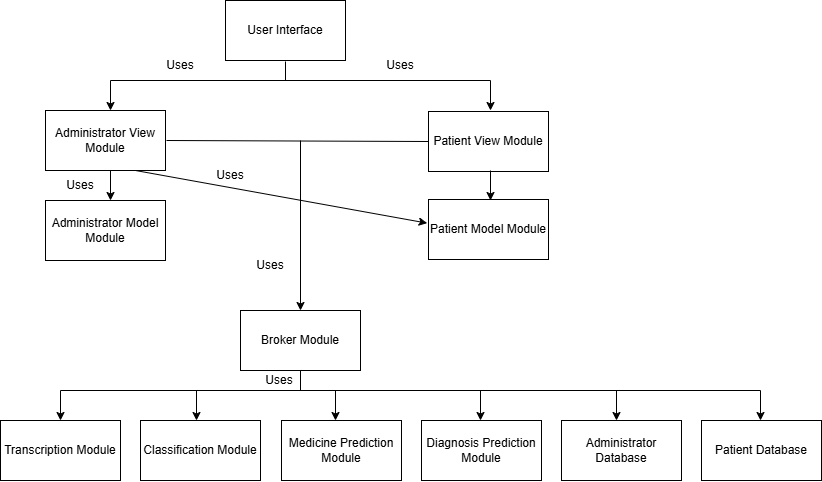

The diagram above was exported from draw.io. Its source (the exported page's mxGraphModel, read from the mxfile embedded in the PNG):
<mxGraphModel dx="934" dy="525" grid="1" gridSize="10" guides="1" tooltips="1" connect="1" arrows="1" fold="1" page="1" pageScale="1" pageWidth="850" pageHeight="1100" math="0" shadow="0">
  <root>
    <mxCell id="0" />
    <mxCell id="1" parent="0" />
    <mxCell id="JXNUJr7aFGswl0jjh_9P-1" value="User Interface" style="rounded=0;whiteSpace=wrap;html=1;" parent="1" vertex="1">
      <mxGeometry x="355" y="30" width="120" height="60" as="geometry" />
    </mxCell>
    <mxCell id="JXNUJr7aFGswl0jjh_9P-2" value="Administrator View Module" style="rounded=0;whiteSpace=wrap;html=1;" parent="1" vertex="1">
      <mxGeometry x="175" y="140" width="120" height="60" as="geometry" />
    </mxCell>
    <mxCell id="JXNUJr7aFGswl0jjh_9P-3" value="Patient View Module" style="rounded=0;whiteSpace=wrap;html=1;" parent="1" vertex="1">
      <mxGeometry x="558" y="141" width="120" height="60" as="geometry" />
    </mxCell>
    <mxCell id="JXNUJr7aFGswl0jjh_9P-4" value="Administrator Model Module" style="rounded=0;whiteSpace=wrap;html=1;" parent="1" vertex="1">
      <mxGeometry x="175" y="230" width="120" height="60" as="geometry" />
    </mxCell>
    <mxCell id="JXNUJr7aFGswl0jjh_9P-5" value="Patient Model Module" style="rounded=0;whiteSpace=wrap;html=1;" parent="1" vertex="1">
      <mxGeometry x="558" y="229" width="120" height="60" as="geometry" />
    </mxCell>
    <mxCell id="JXNUJr7aFGswl0jjh_9P-6" value="Broker Module" style="rounded=0;whiteSpace=wrap;html=1;" parent="1" vertex="1">
      <mxGeometry x="370" y="340" width="120" height="60" as="geometry" />
    </mxCell>
    <mxCell id="JXNUJr7aFGswl0jjh_9P-7" value="" style="endArrow=none;html=1;rounded=0;" parent="1" edge="1">
      <mxGeometry width="50" height="50" relative="1" as="geometry">
        <mxPoint x="415" y="91" as="sourcePoint" />
        <mxPoint x="415" y="110" as="targetPoint" />
      </mxGeometry>
    </mxCell>
    <mxCell id="JXNUJr7aFGswl0jjh_9P-8" value="" style="endArrow=none;html=1;rounded=0;" parent="1" edge="1">
      <mxGeometry width="50" height="50" relative="1" as="geometry">
        <mxPoint x="240" y="110" as="sourcePoint" />
        <mxPoint x="620" y="110" as="targetPoint" />
      </mxGeometry>
    </mxCell>
    <mxCell id="JXNUJr7aFGswl0jjh_9P-10" value="" style="endArrow=classic;html=1;rounded=0;" parent="1" edge="1">
      <mxGeometry width="50" height="50" relative="1" as="geometry">
        <mxPoint x="620" y="110" as="sourcePoint" />
        <mxPoint x="620" y="140" as="targetPoint" />
      </mxGeometry>
    </mxCell>
    <mxCell id="JXNUJr7aFGswl0jjh_9P-11" value="" style="endArrow=classic;html=1;rounded=0;" parent="1" edge="1">
      <mxGeometry width="50" height="50" relative="1" as="geometry">
        <mxPoint x="240" y="110" as="sourcePoint" />
        <mxPoint x="240" y="140" as="targetPoint" />
      </mxGeometry>
    </mxCell>
    <mxCell id="JXNUJr7aFGswl0jjh_9P-12" value="" style="endArrow=classic;html=1;rounded=0;" parent="1" edge="1">
      <mxGeometry width="50" height="50" relative="1" as="geometry">
        <mxPoint x="240" y="200" as="sourcePoint" />
        <mxPoint x="240" y="230" as="targetPoint" />
      </mxGeometry>
    </mxCell>
    <mxCell id="JXNUJr7aFGswl0jjh_9P-13" value="" style="endArrow=classic;html=1;rounded=0;" parent="1" edge="1">
      <mxGeometry width="50" height="50" relative="1" as="geometry">
        <mxPoint x="620" y="200" as="sourcePoint" />
        <mxPoint x="620" y="230" as="targetPoint" />
      </mxGeometry>
    </mxCell>
    <mxCell id="JXNUJr7aFGswl0jjh_9P-14" value="" style="endArrow=none;html=1;rounded=0;entryX=0;entryY=0.5;entryDx=0;entryDy=0;" parent="1" target="JXNUJr7aFGswl0jjh_9P-3" edge="1">
      <mxGeometry width="50" height="50" relative="1" as="geometry">
        <mxPoint x="296" y="170" as="sourcePoint" />
        <mxPoint x="376" y="170" as="targetPoint" />
      </mxGeometry>
    </mxCell>
    <mxCell id="JXNUJr7aFGswl0jjh_9P-15" value="" style="endArrow=classic;html=1;rounded=0;entryX=0.5;entryY=0;entryDx=0;entryDy=0;" parent="1" target="JXNUJr7aFGswl0jjh_9P-6" edge="1">
      <mxGeometry width="50" height="50" relative="1" as="geometry">
        <mxPoint x="430" y="170" as="sourcePoint" />
        <mxPoint x="430" y="330" as="targetPoint" />
      </mxGeometry>
    </mxCell>
    <mxCell id="JXNUJr7aFGswl0jjh_9P-16" value="" style="endArrow=classic;html=1;rounded=0;exitX=0.75;exitY=1;exitDx=0;exitDy=0;entryX=-0.011;entryY=0.394;entryDx=0;entryDy=0;entryPerimeter=0;" parent="1" source="JXNUJr7aFGswl0jjh_9P-2" target="JXNUJr7aFGswl0jjh_9P-5" edge="1">
      <mxGeometry width="50" height="50" relative="1" as="geometry">
        <mxPoint x="430" y="280" as="sourcePoint" />
        <mxPoint x="480" y="230" as="targetPoint" />
      </mxGeometry>
    </mxCell>
    <mxCell id="JXNUJr7aFGswl0jjh_9P-17" value="Transcription Module" style="rounded=0;whiteSpace=wrap;html=1;" parent="1" vertex="1">
      <mxGeometry x="130" y="450" width="120" height="60" as="geometry" />
    </mxCell>
    <mxCell id="JXNUJr7aFGswl0jjh_9P-18" value="Classification Module" style="rounded=0;whiteSpace=wrap;html=1;" parent="1" vertex="1">
      <mxGeometry x="270" y="450" width="120" height="60" as="geometry" />
    </mxCell>
    <mxCell id="JXNUJr7aFGswl0jjh_9P-19" value="Medicine Prediction Module" style="rounded=0;whiteSpace=wrap;html=1;" parent="1" vertex="1">
      <mxGeometry x="411" y="450" width="120" height="60" as="geometry" />
    </mxCell>
    <mxCell id="JXNUJr7aFGswl0jjh_9P-20" value="Diagnosis Prediction Module" style="rounded=0;whiteSpace=wrap;html=1;" parent="1" vertex="1">
      <mxGeometry x="551" y="450" width="120" height="60" as="geometry" />
    </mxCell>
    <mxCell id="JXNUJr7aFGswl0jjh_9P-21" value="Administrator Database" style="rounded=0;whiteSpace=wrap;html=1;" parent="1" vertex="1">
      <mxGeometry x="691" y="450" width="120" height="60" as="geometry" />
    </mxCell>
    <mxCell id="JXNUJr7aFGswl0jjh_9P-22" value="Patient Database" style="rounded=0;whiteSpace=wrap;html=1;" parent="1" vertex="1">
      <mxGeometry x="831" y="450" width="120" height="60" as="geometry" />
    </mxCell>
    <mxCell id="JXNUJr7aFGswl0jjh_9P-23" value="" style="endArrow=none;html=1;rounded=0;" parent="1" edge="1">
      <mxGeometry width="50" height="50" relative="1" as="geometry">
        <mxPoint x="430" y="400" as="sourcePoint" />
        <mxPoint x="430" y="420" as="targetPoint" />
      </mxGeometry>
    </mxCell>
    <mxCell id="JXNUJr7aFGswl0jjh_9P-24" value="" style="endArrow=none;html=1;rounded=0;" parent="1" edge="1">
      <mxGeometry width="50" height="50" relative="1" as="geometry">
        <mxPoint x="190" y="420" as="sourcePoint" />
        <mxPoint x="890" y="420" as="targetPoint" />
      </mxGeometry>
    </mxCell>
    <mxCell id="JXNUJr7aFGswl0jjh_9P-25" value="" style="endArrow=classic;html=1;rounded=0;" parent="1" edge="1">
      <mxGeometry width="50" height="50" relative="1" as="geometry">
        <mxPoint x="190" y="420" as="sourcePoint" />
        <mxPoint x="190" y="450" as="targetPoint" />
      </mxGeometry>
    </mxCell>
    <mxCell id="JXNUJr7aFGswl0jjh_9P-26" value="" style="endArrow=classic;html=1;rounded=0;" parent="1" edge="1">
      <mxGeometry width="50" height="50" relative="1" as="geometry">
        <mxPoint x="326" y="420" as="sourcePoint" />
        <mxPoint x="326" y="450" as="targetPoint" />
      </mxGeometry>
    </mxCell>
    <mxCell id="JXNUJr7aFGswl0jjh_9P-27" value="" style="endArrow=classic;html=1;rounded=0;" parent="1" edge="1">
      <mxGeometry width="50" height="50" relative="1" as="geometry">
        <mxPoint x="465" y="420" as="sourcePoint" />
        <mxPoint x="465" y="450" as="targetPoint" />
      </mxGeometry>
    </mxCell>
    <mxCell id="JXNUJr7aFGswl0jjh_9P-28" value="" style="endArrow=classic;html=1;rounded=0;" parent="1" edge="1">
      <mxGeometry width="50" height="50" relative="1" as="geometry">
        <mxPoint x="610" y="420" as="sourcePoint" />
        <mxPoint x="610" y="450" as="targetPoint" />
      </mxGeometry>
    </mxCell>
    <mxCell id="JXNUJr7aFGswl0jjh_9P-29" value="" style="endArrow=classic;html=1;rounded=0;" parent="1" edge="1">
      <mxGeometry width="50" height="50" relative="1" as="geometry">
        <mxPoint x="746" y="420" as="sourcePoint" />
        <mxPoint x="746" y="450" as="targetPoint" />
      </mxGeometry>
    </mxCell>
    <mxCell id="JXNUJr7aFGswl0jjh_9P-30" value="" style="endArrow=classic;html=1;rounded=0;" parent="1" edge="1">
      <mxGeometry width="50" height="50" relative="1" as="geometry">
        <mxPoint x="890" y="420" as="sourcePoint" />
        <mxPoint x="890" y="450" as="targetPoint" />
      </mxGeometry>
    </mxCell>
    <mxCell id="LSIt29wVCqYDJZFYsmiL-1" value="Uses" style="text;html=1;align=center;verticalAlign=middle;whiteSpace=wrap;rounded=0;" vertex="1" parent="1">
      <mxGeometry x="280" y="80" width="60" height="30" as="geometry" />
    </mxCell>
    <mxCell id="LSIt29wVCqYDJZFYsmiL-2" value="Uses" style="text;html=1;align=center;verticalAlign=middle;whiteSpace=wrap;rounded=0;" vertex="1" parent="1">
      <mxGeometry x="500" y="80" width="60" height="30" as="geometry" />
    </mxCell>
    <mxCell id="LSIt29wVCqYDJZFYsmiL-3" value="Uses" style="text;html=1;align=center;verticalAlign=middle;whiteSpace=wrap;rounded=0;" vertex="1" parent="1">
      <mxGeometry x="330" y="190" width="60" height="30" as="geometry" />
    </mxCell>
    <mxCell id="LSIt29wVCqYDJZFYsmiL-4" value="Uses" style="text;html=1;align=center;verticalAlign=middle;whiteSpace=wrap;rounded=0;" vertex="1" parent="1">
      <mxGeometry x="180" y="200" width="60" height="30" as="geometry" />
    </mxCell>
    <mxCell id="LSIt29wVCqYDJZFYsmiL-5" value="Uses" style="text;html=1;align=center;verticalAlign=middle;whiteSpace=wrap;rounded=0;" vertex="1" parent="1">
      <mxGeometry x="370" y="280" width="60" height="30" as="geometry" />
    </mxCell>
    <mxCell id="LSIt29wVCqYDJZFYsmiL-6" value="Uses" style="text;html=1;align=center;verticalAlign=middle;whiteSpace=wrap;rounded=0;" vertex="1" parent="1">
      <mxGeometry x="379" y="395" width="60" height="30" as="geometry" />
    </mxCell>
  </root>
</mxGraphModel>